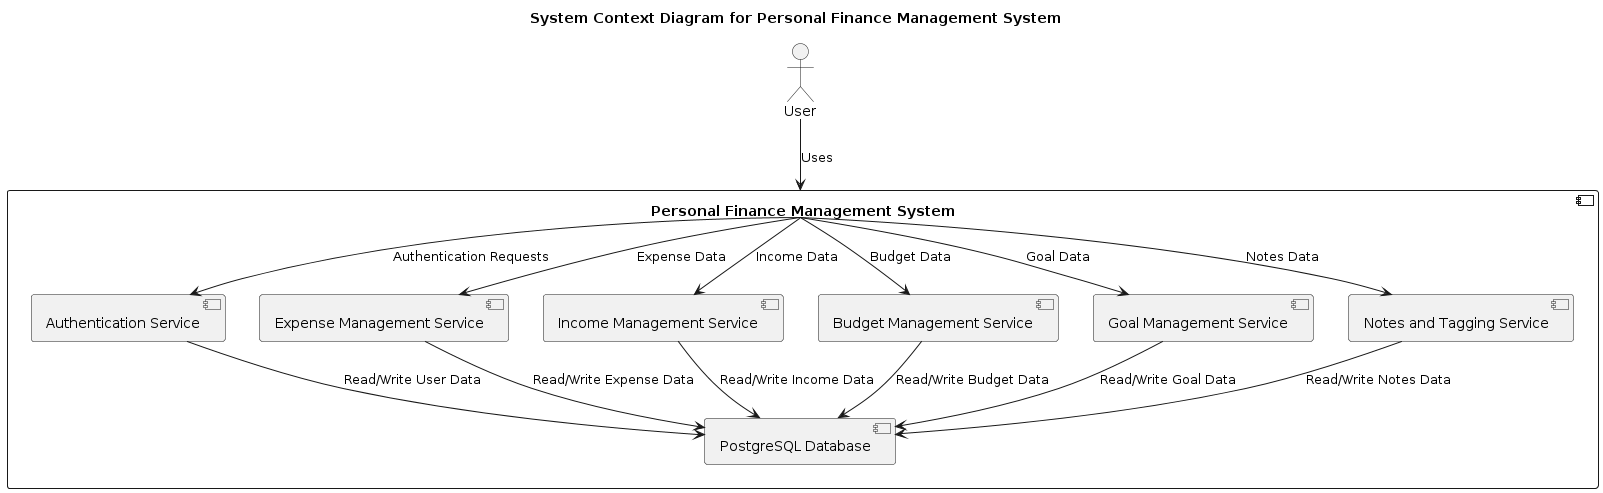

The diagram above was rendered by PlantUML. Its source (embedded in the PNG):
@startuml
!define RECTANGLE component

title System Context Diagram for Personal Finance Management System

actor User as user

RECTANGLE "Personal Finance Management System" as system {
  RECTANGLE "Authentication Service" as auth
  RECTANGLE "Expense Management Service" as expense
  RECTANGLE "Income Management Service" as income
  RECTANGLE "Budget Management Service" as budget
  RECTANGLE "Goal Management Service" as goal
  RECTANGLE "Notes and Tagging Service" as notes
  RECTANGLE "PostgreSQL Database" as db
}

user --> system : Uses

system --> auth : Authentication Requests
system --> expense : Expense Data
system --> income : Income Data
system --> budget : Budget Data
system --> goal : Goal Data
system --> notes : Notes Data

auth --> db : Read/Write User Data
expense --> db : Read/Write Expense Data
income --> db : Read/Write Income Data
budget --> db : Read/Write Budget Data
goal --> db : Read/Write Goal Data
notes --> db : Read/Write Notes Data
@enduml